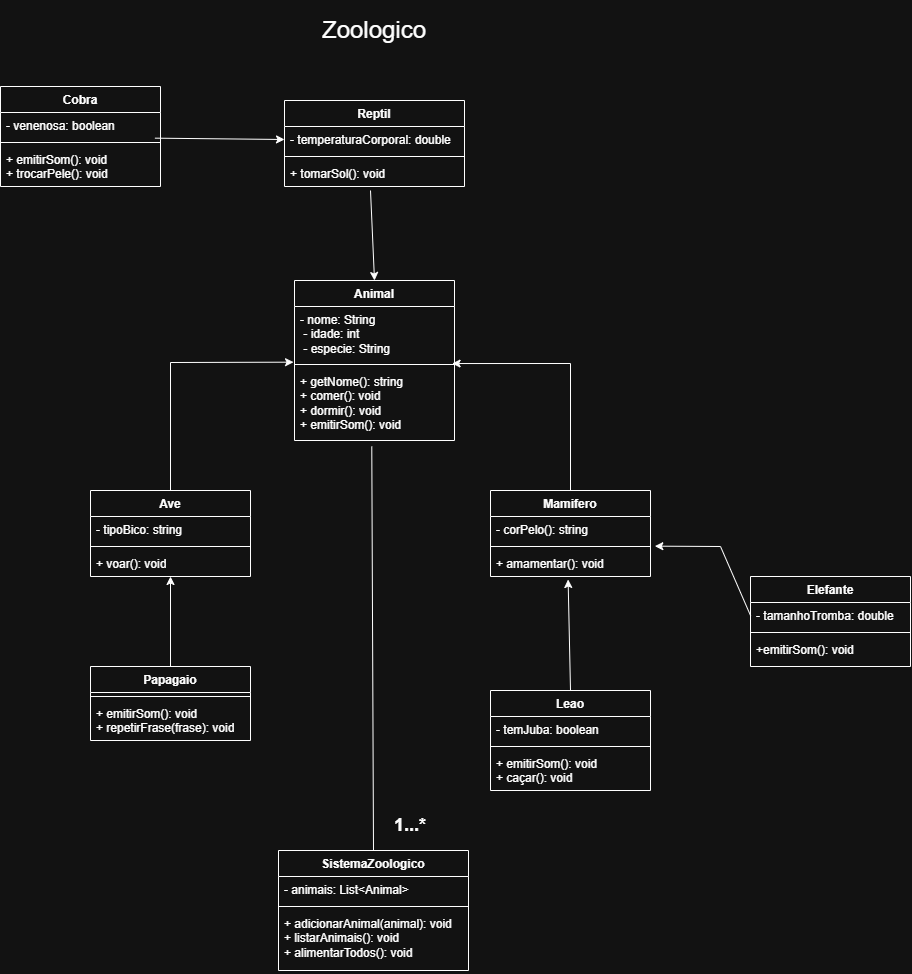

The diagram above was exported from draw.io. Its source (the exported page's mxGraphModel, read from the mxfile embedded in the PNG):
<mxGraphModel dx="1474" dy="879" grid="1" gridSize="10" guides="1" tooltips="1" connect="1" arrows="1" fold="1" page="1" pageScale="1" pageWidth="827" pageHeight="1169" math="0" shadow="0">
  <root>
    <mxCell id="0" />
    <mxCell id="1" parent="0" />
    <mxCell id="SRHDkt-qT9mxj-v5TRlO-1" value="Zoologico" style="text;html=1;whiteSpace=wrap;strokeColor=none;fillColor=none;align=center;verticalAlign=middle;rounded=0;fontSize=24;" vertex="1" parent="1">
      <mxGeometry x="351" y="30" width="126" height="60" as="geometry" />
    </mxCell>
    <mxCell id="SRHDkt-qT9mxj-v5TRlO-6" value="Animal" style="swimlane;fontStyle=1;align=center;verticalAlign=top;childLayout=stackLayout;horizontal=1;startSize=26;horizontalStack=0;resizeParent=1;resizeParentMax=0;resizeLast=0;collapsible=1;marginBottom=0;whiteSpace=wrap;html=1;" vertex="1" parent="1">
      <mxGeometry x="334" y="310" width="160" height="160" as="geometry" />
    </mxCell>
    <mxCell id="SRHDkt-qT9mxj-v5TRlO-7" value="- nome: String&amp;nbsp;&lt;div&gt;&amp;nbsp;- idade: int&lt;/div&gt;&lt;div&gt;&amp;nbsp;- especie: String&lt;/div&gt;" style="text;strokeColor=none;fillColor=none;align=left;verticalAlign=top;spacingLeft=4;spacingRight=4;overflow=hidden;rotatable=0;points=[[0,0.5],[1,0.5]];portConstraint=eastwest;whiteSpace=wrap;html=1;" vertex="1" parent="SRHDkt-qT9mxj-v5TRlO-6">
      <mxGeometry y="26" width="160" height="54" as="geometry" />
    </mxCell>
    <mxCell id="SRHDkt-qT9mxj-v5TRlO-8" value="" style="line;strokeWidth=1;fillColor=none;align=left;verticalAlign=middle;spacingTop=-1;spacingLeft=3;spacingRight=3;rotatable=0;labelPosition=right;points=[];portConstraint=eastwest;strokeColor=inherit;" vertex="1" parent="SRHDkt-qT9mxj-v5TRlO-6">
      <mxGeometry y="80" width="160" height="8" as="geometry" />
    </mxCell>
    <mxCell id="SRHDkt-qT9mxj-v5TRlO-9" value="+ getNome(): string&lt;div&gt;+ comer(): void&lt;/div&gt;&lt;div&gt;+ dormir(): void&lt;/div&gt;&lt;div&gt;+ emitirSom(): void&lt;/div&gt;" style="text;strokeColor=none;fillColor=none;align=left;verticalAlign=top;spacingLeft=4;spacingRight=4;overflow=hidden;rotatable=0;points=[[0,0.5],[1,0.5]];portConstraint=eastwest;whiteSpace=wrap;html=1;" vertex="1" parent="SRHDkt-qT9mxj-v5TRlO-6">
      <mxGeometry y="88" width="160" height="72" as="geometry" />
    </mxCell>
    <mxCell id="SRHDkt-qT9mxj-v5TRlO-14" value="Mamifero" style="swimlane;fontStyle=1;align=center;verticalAlign=top;childLayout=stackLayout;horizontal=1;startSize=26;horizontalStack=0;resizeParent=1;resizeParentMax=0;resizeLast=0;collapsible=1;marginBottom=0;whiteSpace=wrap;html=1;" vertex="1" parent="1">
      <mxGeometry x="530" y="520" width="160" height="86" as="geometry" />
    </mxCell>
    <mxCell id="SRHDkt-qT9mxj-v5TRlO-15" value="- corPelo(): string" style="text;strokeColor=none;fillColor=none;align=left;verticalAlign=top;spacingLeft=4;spacingRight=4;overflow=hidden;rotatable=0;points=[[0,0.5],[1,0.5]];portConstraint=eastwest;whiteSpace=wrap;html=1;" vertex="1" parent="SRHDkt-qT9mxj-v5TRlO-14">
      <mxGeometry y="26" width="160" height="26" as="geometry" />
    </mxCell>
    <mxCell id="SRHDkt-qT9mxj-v5TRlO-16" value="" style="line;strokeWidth=1;fillColor=none;align=left;verticalAlign=middle;spacingTop=-1;spacingLeft=3;spacingRight=3;rotatable=0;labelPosition=right;points=[];portConstraint=eastwest;strokeColor=inherit;" vertex="1" parent="SRHDkt-qT9mxj-v5TRlO-14">
      <mxGeometry y="52" width="160" height="8" as="geometry" />
    </mxCell>
    <mxCell id="SRHDkt-qT9mxj-v5TRlO-17" value="+ amamentar(): void" style="text;strokeColor=none;fillColor=none;align=left;verticalAlign=top;spacingLeft=4;spacingRight=4;overflow=hidden;rotatable=0;points=[[0,0.5],[1,0.5]];portConstraint=eastwest;whiteSpace=wrap;html=1;" vertex="1" parent="SRHDkt-qT9mxj-v5TRlO-14">
      <mxGeometry y="60" width="160" height="26" as="geometry" />
    </mxCell>
    <mxCell id="SRHDkt-qT9mxj-v5TRlO-18" value="Ave" style="swimlane;fontStyle=1;align=center;verticalAlign=top;childLayout=stackLayout;horizontal=1;startSize=26;horizontalStack=0;resizeParent=1;resizeParentMax=0;resizeLast=0;collapsible=1;marginBottom=0;whiteSpace=wrap;html=1;" vertex="1" parent="1">
      <mxGeometry x="130" y="520" width="160" height="86" as="geometry" />
    </mxCell>
    <mxCell id="SRHDkt-qT9mxj-v5TRlO-19" value="- tipoBico: string" style="text;strokeColor=none;fillColor=none;align=left;verticalAlign=top;spacingLeft=4;spacingRight=4;overflow=hidden;rotatable=0;points=[[0,0.5],[1,0.5]];portConstraint=eastwest;whiteSpace=wrap;html=1;" vertex="1" parent="SRHDkt-qT9mxj-v5TRlO-18">
      <mxGeometry y="26" width="160" height="26" as="geometry" />
    </mxCell>
    <mxCell id="SRHDkt-qT9mxj-v5TRlO-20" value="" style="line;strokeWidth=1;fillColor=none;align=left;verticalAlign=middle;spacingTop=-1;spacingLeft=3;spacingRight=3;rotatable=0;labelPosition=right;points=[];portConstraint=eastwest;strokeColor=inherit;" vertex="1" parent="SRHDkt-qT9mxj-v5TRlO-18">
      <mxGeometry y="52" width="160" height="8" as="geometry" />
    </mxCell>
    <mxCell id="SRHDkt-qT9mxj-v5TRlO-21" value="+ voar(): void" style="text;strokeColor=none;fillColor=none;align=left;verticalAlign=top;spacingLeft=4;spacingRight=4;overflow=hidden;rotatable=0;points=[[0,0.5],[1,0.5]];portConstraint=eastwest;whiteSpace=wrap;html=1;" vertex="1" parent="SRHDkt-qT9mxj-v5TRlO-18">
      <mxGeometry y="60" width="160" height="26" as="geometry" />
    </mxCell>
    <mxCell id="SRHDkt-qT9mxj-v5TRlO-22" value="Reptil" style="swimlane;fontStyle=1;align=center;verticalAlign=top;childLayout=stackLayout;horizontal=1;startSize=26;horizontalStack=0;resizeParent=1;resizeParentMax=0;resizeLast=0;collapsible=1;marginBottom=0;whiteSpace=wrap;html=1;" vertex="1" parent="1">
      <mxGeometry x="324" y="130" width="180" height="86" as="geometry" />
    </mxCell>
    <mxCell id="SRHDkt-qT9mxj-v5TRlO-23" value="- temperaturaCorporal: double" style="text;strokeColor=none;fillColor=none;align=left;verticalAlign=top;spacingLeft=4;spacingRight=4;overflow=hidden;rotatable=0;points=[[0,0.5],[1,0.5]];portConstraint=eastwest;whiteSpace=wrap;html=1;" vertex="1" parent="SRHDkt-qT9mxj-v5TRlO-22">
      <mxGeometry y="26" width="180" height="26" as="geometry" />
    </mxCell>
    <mxCell id="SRHDkt-qT9mxj-v5TRlO-24" value="" style="line;strokeWidth=1;fillColor=none;align=left;verticalAlign=middle;spacingTop=-1;spacingLeft=3;spacingRight=3;rotatable=0;labelPosition=right;points=[];portConstraint=eastwest;strokeColor=inherit;" vertex="1" parent="SRHDkt-qT9mxj-v5TRlO-22">
      <mxGeometry y="52" width="180" height="8" as="geometry" />
    </mxCell>
    <mxCell id="SRHDkt-qT9mxj-v5TRlO-25" value="+ tomarSol(): void" style="text;strokeColor=none;fillColor=none;align=left;verticalAlign=top;spacingLeft=4;spacingRight=4;overflow=hidden;rotatable=0;points=[[0,0.5],[1,0.5]];portConstraint=eastwest;whiteSpace=wrap;html=1;" vertex="1" parent="SRHDkt-qT9mxj-v5TRlO-22">
      <mxGeometry y="60" width="180" height="26" as="geometry" />
    </mxCell>
    <mxCell id="SRHDkt-qT9mxj-v5TRlO-26" value="" style="endArrow=classic;html=1;rounded=0;exitX=0.5;exitY=0;exitDx=0;exitDy=0;entryX=0.985;entryY=-0.069;entryDx=0;entryDy=0;entryPerimeter=0;" edge="1" parent="1" source="SRHDkt-qT9mxj-v5TRlO-14" target="SRHDkt-qT9mxj-v5TRlO-9">
      <mxGeometry width="50" height="50" relative="1" as="geometry">
        <mxPoint x="490" y="660" as="sourcePoint" />
        <mxPoint x="510" y="400" as="targetPoint" />
        <Array as="points">
          <mxPoint x="610" y="393" />
        </Array>
      </mxGeometry>
    </mxCell>
    <mxCell id="SRHDkt-qT9mxj-v5TRlO-27" value="" style="endArrow=classic;html=1;rounded=0;exitX=0.5;exitY=0;exitDx=0;exitDy=0;entryX=-0.006;entryY=1.031;entryDx=0;entryDy=0;entryPerimeter=0;" edge="1" parent="1" source="SRHDkt-qT9mxj-v5TRlO-18" target="SRHDkt-qT9mxj-v5TRlO-7">
      <mxGeometry width="50" height="50" relative="1" as="geometry">
        <mxPoint x="410" y="590" as="sourcePoint" />
        <mxPoint x="460" y="540" as="targetPoint" />
        <Array as="points">
          <mxPoint x="210" y="392" />
        </Array>
      </mxGeometry>
    </mxCell>
    <mxCell id="SRHDkt-qT9mxj-v5TRlO-28" value="" style="endArrow=classic;html=1;rounded=0;entryX=0.5;entryY=0;entryDx=0;entryDy=0;" edge="1" parent="1" target="SRHDkt-qT9mxj-v5TRlO-6">
      <mxGeometry width="50" height="50" relative="1" as="geometry">
        <mxPoint x="410" y="220" as="sourcePoint" />
        <mxPoint x="460" y="540" as="targetPoint" />
      </mxGeometry>
    </mxCell>
    <mxCell id="SRHDkt-qT9mxj-v5TRlO-29" value="Leao" style="swimlane;fontStyle=1;align=center;verticalAlign=top;childLayout=stackLayout;horizontal=1;startSize=26;horizontalStack=0;resizeParent=1;resizeParentMax=0;resizeLast=0;collapsible=1;marginBottom=0;whiteSpace=wrap;html=1;" vertex="1" parent="1">
      <mxGeometry x="530" y="720" width="160" height="100" as="geometry" />
    </mxCell>
    <mxCell id="SRHDkt-qT9mxj-v5TRlO-30" value="- temJuba: boolean" style="text;strokeColor=none;fillColor=none;align=left;verticalAlign=top;spacingLeft=4;spacingRight=4;overflow=hidden;rotatable=0;points=[[0,0.5],[1,0.5]];portConstraint=eastwest;whiteSpace=wrap;html=1;" vertex="1" parent="SRHDkt-qT9mxj-v5TRlO-29">
      <mxGeometry y="26" width="160" height="26" as="geometry" />
    </mxCell>
    <mxCell id="SRHDkt-qT9mxj-v5TRlO-31" value="" style="line;strokeWidth=1;fillColor=none;align=left;verticalAlign=middle;spacingTop=-1;spacingLeft=3;spacingRight=3;rotatable=0;labelPosition=right;points=[];portConstraint=eastwest;strokeColor=inherit;" vertex="1" parent="SRHDkt-qT9mxj-v5TRlO-29">
      <mxGeometry y="52" width="160" height="8" as="geometry" />
    </mxCell>
    <mxCell id="SRHDkt-qT9mxj-v5TRlO-32" value="+ emitirSom(): void&lt;div&gt;+ caçar(): void&lt;/div&gt;" style="text;strokeColor=none;fillColor=none;align=left;verticalAlign=top;spacingLeft=4;spacingRight=4;overflow=hidden;rotatable=0;points=[[0,0.5],[1,0.5]];portConstraint=eastwest;whiteSpace=wrap;html=1;" vertex="1" parent="SRHDkt-qT9mxj-v5TRlO-29">
      <mxGeometry y="60" width="160" height="40" as="geometry" />
    </mxCell>
    <mxCell id="SRHDkt-qT9mxj-v5TRlO-33" value="Elefante" style="swimlane;fontStyle=1;align=center;verticalAlign=top;childLayout=stackLayout;horizontal=1;startSize=26;horizontalStack=0;resizeParent=1;resizeParentMax=0;resizeLast=0;collapsible=1;marginBottom=0;whiteSpace=wrap;html=1;" vertex="1" parent="1">
      <mxGeometry x="790" y="606" width="160" height="90" as="geometry" />
    </mxCell>
    <mxCell id="SRHDkt-qT9mxj-v5TRlO-34" value="- tamanhoTromba: double" style="text;strokeColor=none;fillColor=none;align=left;verticalAlign=top;spacingLeft=4;spacingRight=4;overflow=hidden;rotatable=0;points=[[0,0.5],[1,0.5]];portConstraint=eastwest;whiteSpace=wrap;html=1;" vertex="1" parent="SRHDkt-qT9mxj-v5TRlO-33">
      <mxGeometry y="26" width="160" height="26" as="geometry" />
    </mxCell>
    <mxCell id="SRHDkt-qT9mxj-v5TRlO-35" value="" style="line;strokeWidth=1;fillColor=none;align=left;verticalAlign=middle;spacingTop=-1;spacingLeft=3;spacingRight=3;rotatable=0;labelPosition=right;points=[];portConstraint=eastwest;strokeColor=inherit;" vertex="1" parent="SRHDkt-qT9mxj-v5TRlO-33">
      <mxGeometry y="52" width="160" height="8" as="geometry" />
    </mxCell>
    <mxCell id="SRHDkt-qT9mxj-v5TRlO-36" value="+emitirSom(): void" style="text;strokeColor=none;fillColor=none;align=left;verticalAlign=top;spacingLeft=4;spacingRight=4;overflow=hidden;rotatable=0;points=[[0,0.5],[1,0.5]];portConstraint=eastwest;whiteSpace=wrap;html=1;" vertex="1" parent="SRHDkt-qT9mxj-v5TRlO-33">
      <mxGeometry y="60" width="160" height="30" as="geometry" />
    </mxCell>
    <mxCell id="SRHDkt-qT9mxj-v5TRlO-37" value="" style="endArrow=classic;html=1;rounded=0;entryX=0.485;entryY=1.115;entryDx=0;entryDy=0;entryPerimeter=0;exitX=0.5;exitY=0;exitDx=0;exitDy=0;" edge="1" parent="1" source="SRHDkt-qT9mxj-v5TRlO-29" target="SRHDkt-qT9mxj-v5TRlO-17">
      <mxGeometry width="50" height="50" relative="1" as="geometry">
        <mxPoint x="608" y="710" as="sourcePoint" />
        <mxPoint x="660" y="700" as="targetPoint" />
      </mxGeometry>
    </mxCell>
    <mxCell id="SRHDkt-qT9mxj-v5TRlO-38" value="" style="endArrow=classic;html=1;rounded=0;exitX=0;exitY=0.5;exitDx=0;exitDy=0;entryX=1.027;entryY=-0.167;entryDx=0;entryDy=0;entryPerimeter=0;" edge="1" parent="1" source="SRHDkt-qT9mxj-v5TRlO-34" target="SRHDkt-qT9mxj-v5TRlO-17">
      <mxGeometry width="50" height="50" relative="1" as="geometry">
        <mxPoint x="610" y="750" as="sourcePoint" />
        <mxPoint x="660" y="700" as="targetPoint" />
        <Array as="points">
          <mxPoint x="760" y="576" />
        </Array>
      </mxGeometry>
    </mxCell>
    <mxCell id="SRHDkt-qT9mxj-v5TRlO-39" value="Papagaio" style="swimlane;fontStyle=1;align=center;verticalAlign=top;childLayout=stackLayout;horizontal=1;startSize=26;horizontalStack=0;resizeParent=1;resizeParentMax=0;resizeLast=0;collapsible=1;marginBottom=0;whiteSpace=wrap;html=1;" vertex="1" parent="1">
      <mxGeometry x="130" y="696" width="160" height="74" as="geometry" />
    </mxCell>
    <mxCell id="SRHDkt-qT9mxj-v5TRlO-41" value="" style="line;strokeWidth=1;fillColor=none;align=left;verticalAlign=middle;spacingTop=-1;spacingLeft=3;spacingRight=3;rotatable=0;labelPosition=right;points=[];portConstraint=eastwest;strokeColor=inherit;" vertex="1" parent="SRHDkt-qT9mxj-v5TRlO-39">
      <mxGeometry y="26" width="160" height="8" as="geometry" />
    </mxCell>
    <mxCell id="SRHDkt-qT9mxj-v5TRlO-42" value="+ emitirSom(): void&lt;div&gt;+ repetirFrase(frase): void&lt;/div&gt;" style="text;strokeColor=none;fillColor=none;align=left;verticalAlign=top;spacingLeft=4;spacingRight=4;overflow=hidden;rotatable=0;points=[[0,0.5],[1,0.5]];portConstraint=eastwest;whiteSpace=wrap;html=1;" vertex="1" parent="SRHDkt-qT9mxj-v5TRlO-39">
      <mxGeometry y="34" width="160" height="40" as="geometry" />
    </mxCell>
    <mxCell id="SRHDkt-qT9mxj-v5TRlO-43" value="" style="endArrow=classic;html=1;rounded=0;exitX=0.5;exitY=0;exitDx=0;exitDy=0;" edge="1" parent="1" source="SRHDkt-qT9mxj-v5TRlO-39" target="SRHDkt-qT9mxj-v5TRlO-21">
      <mxGeometry width="50" height="50" relative="1" as="geometry">
        <mxPoint x="210" y="650" as="sourcePoint" />
        <mxPoint x="260" y="600" as="targetPoint" />
      </mxGeometry>
    </mxCell>
    <mxCell id="SRHDkt-qT9mxj-v5TRlO-44" value="Cobra" style="swimlane;fontStyle=1;align=center;verticalAlign=top;childLayout=stackLayout;horizontal=1;startSize=26;horizontalStack=0;resizeParent=1;resizeParentMax=0;resizeLast=0;collapsible=1;marginBottom=0;whiteSpace=wrap;html=1;" vertex="1" parent="1">
      <mxGeometry x="40" y="116" width="160" height="100" as="geometry" />
    </mxCell>
    <mxCell id="SRHDkt-qT9mxj-v5TRlO-45" value="- venenosa: boolean" style="text;strokeColor=none;fillColor=none;align=left;verticalAlign=top;spacingLeft=4;spacingRight=4;overflow=hidden;rotatable=0;points=[[0,0.5],[1,0.5]];portConstraint=eastwest;whiteSpace=wrap;html=1;" vertex="1" parent="SRHDkt-qT9mxj-v5TRlO-44">
      <mxGeometry y="26" width="160" height="26" as="geometry" />
    </mxCell>
    <mxCell id="SRHDkt-qT9mxj-v5TRlO-46" value="" style="line;strokeWidth=1;fillColor=none;align=left;verticalAlign=middle;spacingTop=-1;spacingLeft=3;spacingRight=3;rotatable=0;labelPosition=right;points=[];portConstraint=eastwest;strokeColor=inherit;" vertex="1" parent="SRHDkt-qT9mxj-v5TRlO-44">
      <mxGeometry y="52" width="160" height="8" as="geometry" />
    </mxCell>
    <mxCell id="SRHDkt-qT9mxj-v5TRlO-47" value="+ emitirSom(): void&lt;div&gt;+ trocarPele(): void&lt;/div&gt;" style="text;strokeColor=none;fillColor=none;align=left;verticalAlign=top;spacingLeft=4;spacingRight=4;overflow=hidden;rotatable=0;points=[[0,0.5],[1,0.5]];portConstraint=eastwest;whiteSpace=wrap;html=1;" vertex="1" parent="SRHDkt-qT9mxj-v5TRlO-44">
      <mxGeometry y="60" width="160" height="40" as="geometry" />
    </mxCell>
    <mxCell id="SRHDkt-qT9mxj-v5TRlO-48" value="" style="endArrow=classic;html=1;rounded=0;entryX=0;entryY=0.5;entryDx=0;entryDy=0;exitX=0.965;exitY=-0.042;exitDx=0;exitDy=0;exitPerimeter=0;" edge="1" parent="1" source="SRHDkt-qT9mxj-v5TRlO-46" target="SRHDkt-qT9mxj-v5TRlO-23">
      <mxGeometry width="50" height="50" relative="1" as="geometry">
        <mxPoint x="210" y="169" as="sourcePoint" />
        <mxPoint x="280" y="370" as="targetPoint" />
      </mxGeometry>
    </mxCell>
    <mxCell id="SRHDkt-qT9mxj-v5TRlO-49" value="SistemaZoologico" style="swimlane;fontStyle=1;align=center;verticalAlign=top;childLayout=stackLayout;horizontal=1;startSize=26;horizontalStack=0;resizeParent=1;resizeParentMax=0;resizeLast=0;collapsible=1;marginBottom=0;whiteSpace=wrap;html=1;" vertex="1" parent="1">
      <mxGeometry x="318" y="880" width="190" height="120" as="geometry" />
    </mxCell>
    <mxCell id="SRHDkt-qT9mxj-v5TRlO-50" value="- animais: List&amp;lt;Animal&amp;gt;" style="text;strokeColor=none;fillColor=none;align=left;verticalAlign=top;spacingLeft=4;spacingRight=4;overflow=hidden;rotatable=0;points=[[0,0.5],[1,0.5]];portConstraint=eastwest;whiteSpace=wrap;html=1;" vertex="1" parent="SRHDkt-qT9mxj-v5TRlO-49">
      <mxGeometry y="26" width="190" height="26" as="geometry" />
    </mxCell>
    <mxCell id="SRHDkt-qT9mxj-v5TRlO-51" value="" style="line;strokeWidth=1;fillColor=none;align=left;verticalAlign=middle;spacingTop=-1;spacingLeft=3;spacingRight=3;rotatable=0;labelPosition=right;points=[];portConstraint=eastwest;strokeColor=inherit;" vertex="1" parent="SRHDkt-qT9mxj-v5TRlO-49">
      <mxGeometry y="52" width="190" height="8" as="geometry" />
    </mxCell>
    <mxCell id="SRHDkt-qT9mxj-v5TRlO-52" value="+ adicionarAnimal(animal): void&lt;div&gt;+ listarAnimais(): void&lt;/div&gt;&lt;div&gt;+ alimentarTodos(): void&lt;/div&gt;" style="text;strokeColor=none;fillColor=none;align=left;verticalAlign=top;spacingLeft=4;spacingRight=4;overflow=hidden;rotatable=0;points=[[0,0.5],[1,0.5]];portConstraint=eastwest;whiteSpace=wrap;html=1;" vertex="1" parent="SRHDkt-qT9mxj-v5TRlO-49">
      <mxGeometry y="60" width="190" height="60" as="geometry" />
    </mxCell>
    <mxCell id="SRHDkt-qT9mxj-v5TRlO-53" value="" style="endArrow=none;html=1;rounded=0;entryX=0.5;entryY=0;entryDx=0;entryDy=0;exitX=0.483;exitY=1.081;exitDx=0;exitDy=0;exitPerimeter=0;" edge="1" parent="1" source="SRHDkt-qT9mxj-v5TRlO-9" target="SRHDkt-qT9mxj-v5TRlO-49">
      <mxGeometry width="50" height="50" relative="1" as="geometry">
        <mxPoint x="420" y="870" as="sourcePoint" />
        <mxPoint x="450" y="1000" as="targetPoint" />
      </mxGeometry>
    </mxCell>
    <mxCell id="SRHDkt-qT9mxj-v5TRlO-54" value="&lt;h2&gt;1...*&lt;/h2&gt;" style="text;html=1;whiteSpace=wrap;strokeColor=none;fillColor=none;align=center;verticalAlign=middle;rounded=0;" vertex="1" parent="1">
      <mxGeometry x="420" y="840" width="60" height="30" as="geometry" />
    </mxCell>
  </root>
</mxGraphModel>